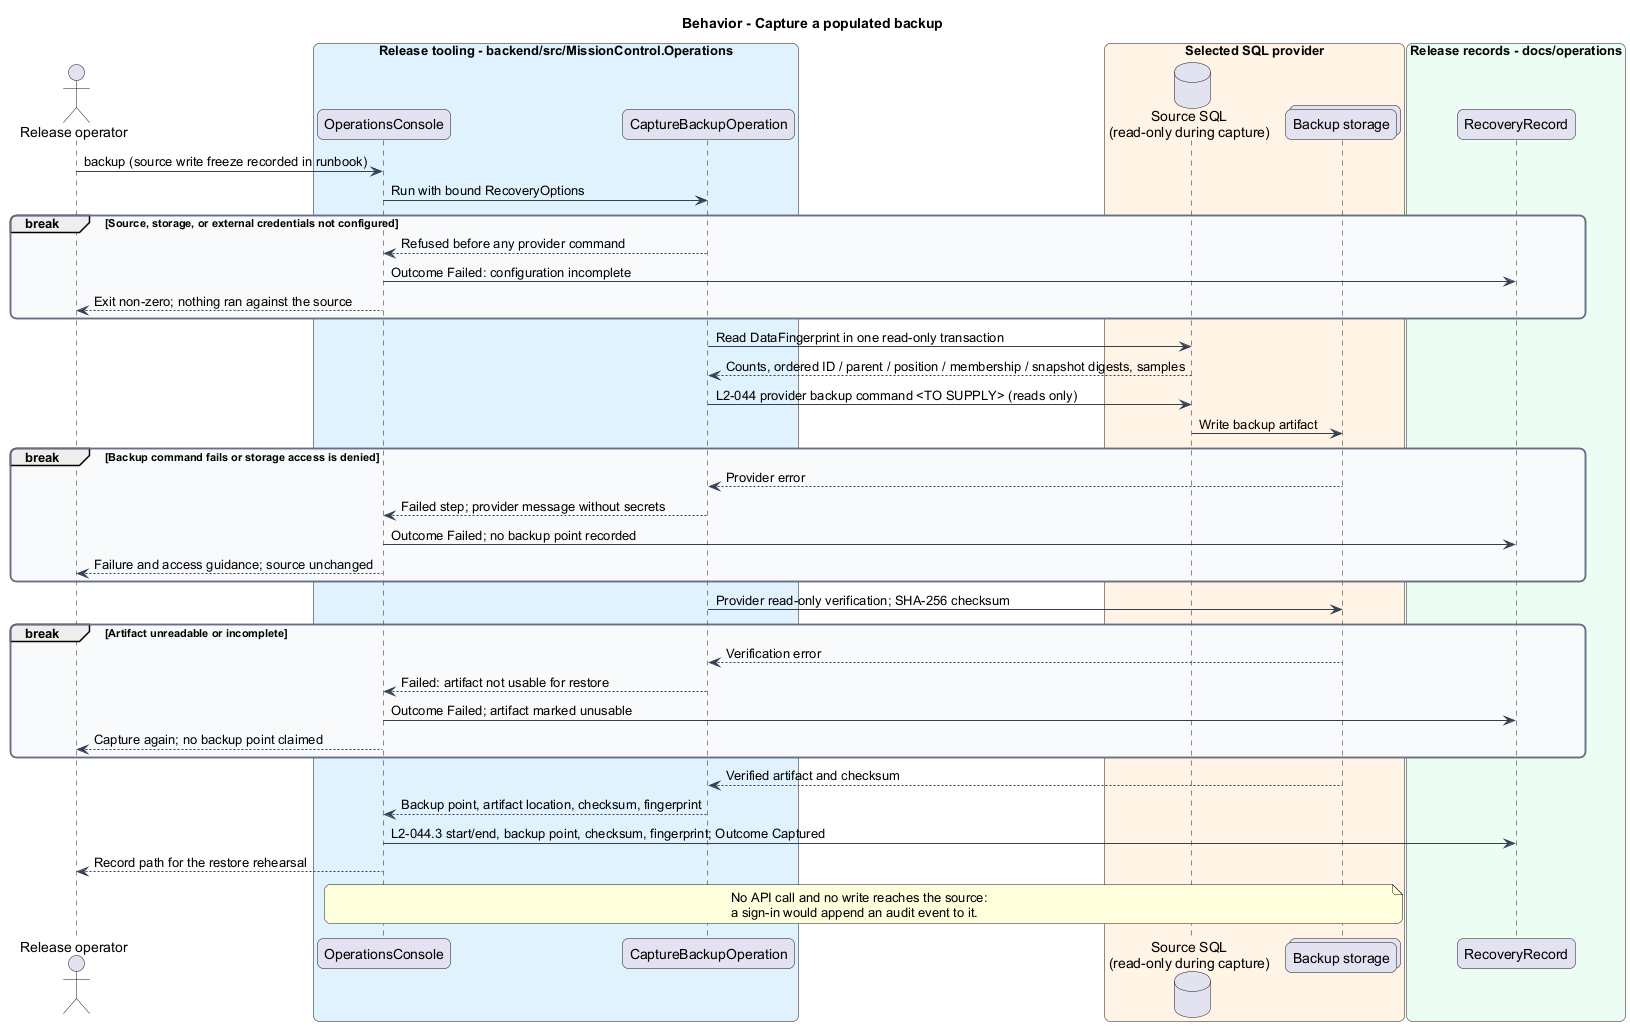

The diagram above was rendered by PlantUML. Its source (embedded in the PNG):
@startuml
skinparam backgroundColor #FFFFFF
skinparam shadowing false
skinparam roundcorner 12
skinparam defaultFontName Arial
skinparam ArrowColor #344054
skinparam rectangle {
  BorderColor #344054
  FontColor #101828
}
skinparam package {
  BorderColor #667085
  FontColor #101828
  BackgroundColor #F9FAFB
}
title Behavior - Capture a populated backup
actor "Release operator" as actor
box "Release tooling - backend/src/MissionControl.Operations" #E0F2FE
  participant "OperationsConsole" as console
  participant "CaptureBackupOperation" as capture
end box
box "Selected SQL provider" #FFF4E5
  database "Source SQL\n(read-only during capture)" as source
  collections "Backup storage" as storage
end box
box "Release records - docs/operations" #ECFDF3
  participant "RecoveryRecord" as record
end box
actor -> console : backup (source write freeze recorded in runbook)
console -> capture : Run with bound RecoveryOptions
break Source, storage, or external credentials not configured
  capture --> console : Refused before any provider command
  console -> record : Outcome Failed: configuration incomplete
  console --> actor : Exit non-zero; nothing ran against the source
end
capture -> source : Read DataFingerprint in one read-only transaction
source --> capture : Counts, ordered ID / parent / position / membership / snapshot digests, samples
capture -> source : L2-044 provider backup command <TO SUPPLY> (reads only)
source -> storage : Write backup artifact
break Backup command fails or storage access is denied
  storage --> capture : Provider error
  capture --> console : Failed step; provider message without secrets
  console -> record : Outcome Failed; no backup point recorded
  console --> actor : Failure and access guidance; source unchanged
end
capture -> storage : Provider read-only verification; SHA-256 checksum
break Artifact unreadable or incomplete
  storage --> capture : Verification error
  capture --> console : Failed: artifact not usable for restore
  console -> record : Outcome Failed; artifact marked unusable
  console --> actor : Capture again; no backup point claimed
end
storage --> capture : Verified artifact and checksum
capture --> console : Backup point, artifact location, checksum, fingerprint
console -> record : L2-044.3 start/end, backup point, checksum, fingerprint; Outcome Captured
console --> actor : Record path for the restore rehearsal
note over console, storage
No API call and no write reaches the source:
a sign-in would append an audit event to it.
end note
@enduml